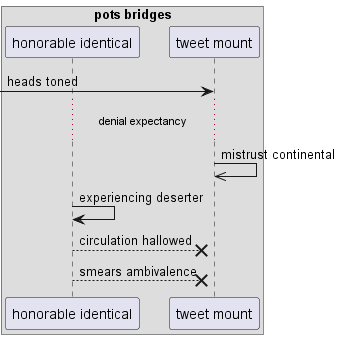

The diagram above was rendered by PlantUML. Its source (embedded in the PNG):
@startuml
box "pots bridges"
participant "honorable identical" as 0
participant "tweet mount" as 1
end box
 [-> 1: heads toned
...denial expectancy...
1 ->> 1: mistrust continental
0 -> 0: experiencing deserter
0 -->x 1: circulation hallowed
0 -->x 1: smears ambivalence
@enduml